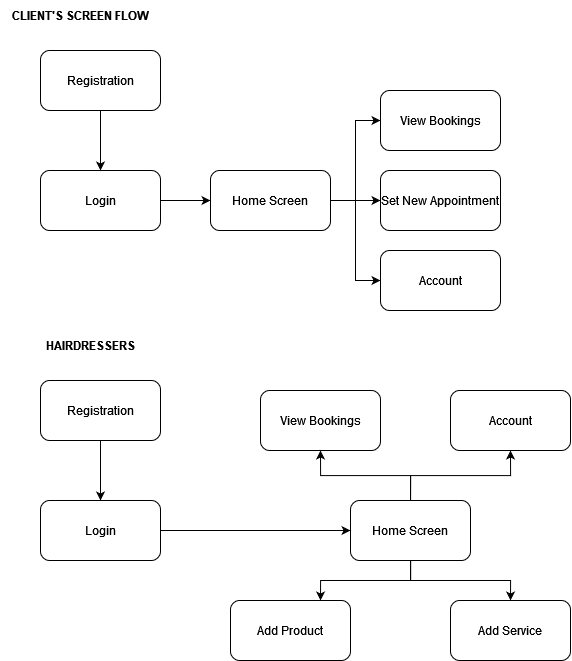

The diagram above was exported from draw.io. Its source (the exported page's mxGraphModel, read from the mxfile embedded in the PNG):
<mxGraphModel dx="2215" dy="996" grid="1" gridSize="10" guides="1" tooltips="1" connect="1" arrows="1" fold="1" page="1" pageScale="1" pageWidth="850" pageHeight="1100" math="0" shadow="0">
  <root>
    <mxCell id="0" />
    <mxCell id="1" parent="0" />
    <mxCell id="B2s07mDbDnfqO4Qdgt3W-14" style="edgeStyle=orthogonalEdgeStyle;rounded=0;orthogonalLoop=1;jettySize=auto;html=1;entryX=0;entryY=0.5;entryDx=0;entryDy=0;" parent="1" source="V50QQxZmKFhyoFxes55w-1" target="B2s07mDbDnfqO4Qdgt3W-4" edge="1">
      <mxGeometry relative="1" as="geometry" />
    </mxCell>
    <mxCell id="B2s07mDbDnfqO4Qdgt3W-17" style="edgeStyle=orthogonalEdgeStyle;rounded=0;orthogonalLoop=1;jettySize=auto;html=1;entryX=0;entryY=0.5;entryDx=0;entryDy=0;" parent="1" source="V50QQxZmKFhyoFxes55w-1" target="B2s07mDbDnfqO4Qdgt3W-2" edge="1">
      <mxGeometry relative="1" as="geometry" />
    </mxCell>
    <mxCell id="B2s07mDbDnfqO4Qdgt3W-18" style="edgeStyle=orthogonalEdgeStyle;rounded=0;orthogonalLoop=1;jettySize=auto;html=1;entryX=0;entryY=0.5;entryDx=0;entryDy=0;" parent="1" source="V50QQxZmKFhyoFxes55w-1" target="B2s07mDbDnfqO4Qdgt3W-5" edge="1">
      <mxGeometry relative="1" as="geometry" />
    </mxCell>
    <mxCell id="V50QQxZmKFhyoFxes55w-1" value="Home Screen" style="rounded=1;whiteSpace=wrap;html=1;" parent="1" vertex="1">
      <mxGeometry x="290" y="250" width="120" height="60" as="geometry" />
    </mxCell>
    <mxCell id="B2s07mDbDnfqO4Qdgt3W-1" value="Registration" style="rounded=1;whiteSpace=wrap;html=1;" parent="1" vertex="1">
      <mxGeometry x="120" y="130" width="120" height="60" as="geometry" />
    </mxCell>
    <mxCell id="B2s07mDbDnfqO4Qdgt3W-2" value="View Bookings" style="rounded=1;whiteSpace=wrap;html=1;" parent="1" vertex="1">
      <mxGeometry x="460" y="170" width="120" height="60" as="geometry" />
    </mxCell>
    <mxCell id="B2s07mDbDnfqO4Qdgt3W-19" style="edgeStyle=orthogonalEdgeStyle;rounded=0;orthogonalLoop=1;jettySize=auto;html=1;entryX=0;entryY=0.5;entryDx=0;entryDy=0;" parent="1" source="B2s07mDbDnfqO4Qdgt3W-3" target="V50QQxZmKFhyoFxes55w-1" edge="1">
      <mxGeometry relative="1" as="geometry" />
    </mxCell>
    <mxCell id="B2s07mDbDnfqO4Qdgt3W-3" value="Login" style="rounded=1;whiteSpace=wrap;html=1;" parent="1" vertex="1">
      <mxGeometry x="120" y="250" width="120" height="60" as="geometry" />
    </mxCell>
    <mxCell id="B2s07mDbDnfqO4Qdgt3W-4" value="Set New Appointment" style="rounded=1;whiteSpace=wrap;html=1;" parent="1" vertex="1">
      <mxGeometry x="460" y="250" width="120" height="60" as="geometry" />
    </mxCell>
    <mxCell id="B2s07mDbDnfqO4Qdgt3W-5" value="Account" style="rounded=1;whiteSpace=wrap;html=1;" parent="1" vertex="1">
      <mxGeometry x="460" y="330" width="120" height="60" as="geometry" />
    </mxCell>
    <mxCell id="B2s07mDbDnfqO4Qdgt3W-23" style="edgeStyle=orthogonalEdgeStyle;rounded=0;orthogonalLoop=1;jettySize=auto;html=1;exitX=0.5;exitY=0;exitDx=0;exitDy=0;entryX=0.5;entryY=1;entryDx=0;entryDy=0;" parent="1" source="B2s07mDbDnfqO4Qdgt3W-6" target="B2s07mDbDnfqO4Qdgt3W-8" edge="1">
      <mxGeometry relative="1" as="geometry" />
    </mxCell>
    <mxCell id="B2s07mDbDnfqO4Qdgt3W-24" style="edgeStyle=orthogonalEdgeStyle;rounded=0;orthogonalLoop=1;jettySize=auto;html=1;entryX=0.5;entryY=1;entryDx=0;entryDy=0;" parent="1" source="B2s07mDbDnfqO4Qdgt3W-6" target="B2s07mDbDnfqO4Qdgt3W-12" edge="1">
      <mxGeometry relative="1" as="geometry" />
    </mxCell>
    <mxCell id="B2s07mDbDnfqO4Qdgt3W-27" style="edgeStyle=orthogonalEdgeStyle;rounded=0;orthogonalLoop=1;jettySize=auto;html=1;entryX=0.75;entryY=0;entryDx=0;entryDy=0;" parent="1" source="B2s07mDbDnfqO4Qdgt3W-6" target="B2s07mDbDnfqO4Qdgt3W-10" edge="1">
      <mxGeometry relative="1" as="geometry" />
    </mxCell>
    <mxCell id="B2s07mDbDnfqO4Qdgt3W-28" style="edgeStyle=orthogonalEdgeStyle;rounded=0;orthogonalLoop=1;jettySize=auto;html=1;entryX=0.5;entryY=0;entryDx=0;entryDy=0;" parent="1" source="B2s07mDbDnfqO4Qdgt3W-6" target="B2s07mDbDnfqO4Qdgt3W-11" edge="1">
      <mxGeometry relative="1" as="geometry" />
    </mxCell>
    <mxCell id="B2s07mDbDnfqO4Qdgt3W-6" value="Home Screen" style="rounded=1;whiteSpace=wrap;html=1;" parent="1" vertex="1">
      <mxGeometry x="430" y="580" width="120" height="60" as="geometry" />
    </mxCell>
    <mxCell id="B2s07mDbDnfqO4Qdgt3W-20" style="edgeStyle=orthogonalEdgeStyle;rounded=0;orthogonalLoop=1;jettySize=auto;html=1;exitX=0.5;exitY=1;exitDx=0;exitDy=0;entryX=0.5;entryY=0;entryDx=0;entryDy=0;" parent="1" source="B2s07mDbDnfqO4Qdgt3W-7" target="B2s07mDbDnfqO4Qdgt3W-9" edge="1">
      <mxGeometry relative="1" as="geometry" />
    </mxCell>
    <mxCell id="B2s07mDbDnfqO4Qdgt3W-7" value="Registration" style="rounded=1;whiteSpace=wrap;html=1;" parent="1" vertex="1">
      <mxGeometry x="120" y="460" width="120" height="60" as="geometry" />
    </mxCell>
    <mxCell id="B2s07mDbDnfqO4Qdgt3W-8" value="View Bookings" style="rounded=1;whiteSpace=wrap;html=1;" parent="1" vertex="1">
      <mxGeometry x="340" y="470" width="120" height="60" as="geometry" />
    </mxCell>
    <mxCell id="B2s07mDbDnfqO4Qdgt3W-22" style="edgeStyle=orthogonalEdgeStyle;rounded=0;orthogonalLoop=1;jettySize=auto;html=1;exitX=1;exitY=0.5;exitDx=0;exitDy=0;" parent="1" source="B2s07mDbDnfqO4Qdgt3W-9" target="B2s07mDbDnfqO4Qdgt3W-6" edge="1">
      <mxGeometry relative="1" as="geometry" />
    </mxCell>
    <mxCell id="B2s07mDbDnfqO4Qdgt3W-9" value="Login" style="rounded=1;whiteSpace=wrap;html=1;" parent="1" vertex="1">
      <mxGeometry x="120" y="580" width="120" height="60" as="geometry" />
    </mxCell>
    <mxCell id="B2s07mDbDnfqO4Qdgt3W-10" value="Add Product" style="rounded=1;whiteSpace=wrap;html=1;" parent="1" vertex="1">
      <mxGeometry x="310" y="680" width="120" height="60" as="geometry" />
    </mxCell>
    <mxCell id="B2s07mDbDnfqO4Qdgt3W-11" value="Add Service" style="rounded=1;whiteSpace=wrap;html=1;" parent="1" vertex="1">
      <mxGeometry x="530" y="680" width="120" height="60" as="geometry" />
    </mxCell>
    <mxCell id="B2s07mDbDnfqO4Qdgt3W-12" value="Account" style="rounded=1;whiteSpace=wrap;html=1;" parent="1" vertex="1">
      <mxGeometry x="530" y="470" width="120" height="60" as="geometry" />
    </mxCell>
    <mxCell id="B2s07mDbDnfqO4Qdgt3W-13" value="" style="endArrow=classic;html=1;rounded=0;exitX=0.5;exitY=1;exitDx=0;exitDy=0;entryX=0.5;entryY=0;entryDx=0;entryDy=0;" parent="1" source="B2s07mDbDnfqO4Qdgt3W-1" target="B2s07mDbDnfqO4Qdgt3W-3" edge="1">
      <mxGeometry width="50" height="50" relative="1" as="geometry">
        <mxPoint x="390" y="330" as="sourcePoint" />
        <mxPoint x="440" y="280" as="targetPoint" />
      </mxGeometry>
    </mxCell>
    <mxCell id="B2s07mDbDnfqO4Qdgt3W-31" value="HAIRDRESSERS" style="text;html=1;strokeColor=none;fillColor=none;align=center;verticalAlign=middle;whiteSpace=wrap;rounded=0;fontStyle=1" parent="1" vertex="1">
      <mxGeometry x="90" y="410" width="160" height="30" as="geometry" />
    </mxCell>
    <mxCell id="B2s07mDbDnfqO4Qdgt3W-32" value="CLIENT'S SCREEN FLOW" style="text;html=1;strokeColor=none;fillColor=none;align=center;verticalAlign=middle;whiteSpace=wrap;rounded=0;fontStyle=1" parent="1" vertex="1">
      <mxGeometry x="80" y="80" width="160" height="30" as="geometry" />
    </mxCell>
  </root>
</mxGraphModel>